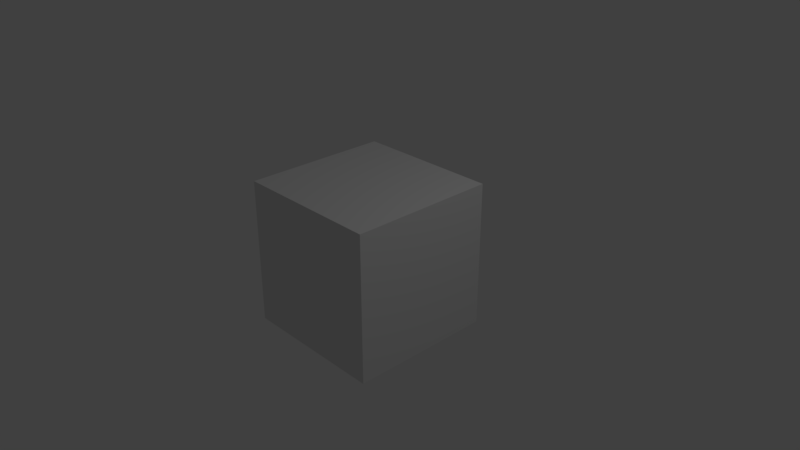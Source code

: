# Source: nlvefig.blend  (saved by Blender 2.78.0; exported with 4.5.12 LTS)
import bpy
from mathutils import Matrix  # noqa: F401  (used for matrix-valued properties, if any)

bpy.ops.wm.read_factory_settings(use_empty=True)
scene = bpy.context.scene
scene.name = 'Scene'

# ---- collections
col_collection_1 = bpy.data.collections.new('Collection 1'); scene.collection.children.link(col_collection_1)

# ---- materials (node trees are filled in below, after node groups)
mat_material = bpy.data.materials.new('Material')
mat_material.alpha_threshold = 0.0
mat_material.use_transparent_shadow = False
mat_material.roughness = 0.5
mat_material.line_color = (0.0, 0.0, 0.0, 1.0)

# ---- material node trees

# ---- world
world_world = bpy.data.worlds.new('World'); scene.world = world_world
world_world.color = (0.05088, 0.05088, 0.05088)
world_world.use_sun_shadow = False
world_world.sun_shadow_jitter_overblur = 0.0
world_world.cycles.sampling_method = 'MANUAL'

# ---- cameras
cam_camera = bpy.data.cameras.new('Camera')
cam_camera.clip_end = 100.0
cam_camera.lens = 35.0
cam_camera.sensor_width = 32.0
cam_camera.sensor_height = 18.0
cam_camera.ortho_scale = 7.314
cam_camera.dof.focus_distance = 0.0
cam_camera.dof.aperture_fstop = 128.0

# ---- lights
light_lamp = bpy.data.lights.new('Lamp', 'POINT')
light_lamp.transmission_factor = 0.0
light_lamp.cutoff_distance = 30.0
light_lamp.energy = 100.0
light_lamp.shadow_buffer_clip_start = 1.001
light_lamp.shadow_soft_size = 0.1
light_lamp.shadow_maximum_resolution = 0.006
light_lamp.use_absolute_resolution = True

# ---- meshes
me_cube = bpy.data.meshes.new('Cube')
me_cube.from_pydata([(1.0, 1.0, -1.0), (1.0, -1.0, -1.0), (-1.0, -1.0, -1.0), (-1.0, 1.0, -1.0), (1.0, 1.0, 1.0), (1.0, -1.0, 1.0), (-1.0, -1.0, 1.0), (-1.0, 1.0, 1.0)], [], [(0, 1, 2, 3), (4, 7, 6, 5), (0, 4, 5, 1), (1, 5, 6, 2), (2, 6, 7, 3), (4, 0, 3, 7)])
me_cube.materials.append(mat_material)
me_cube.use_remesh_preserve_volume = False
me_cube.use_remesh_preserve_attributes = False
me_cube.use_mirror_vertex_groups = False
me_cube.update()

# ---- objects
ob_cube = bpy.data.objects.new('Cube', me_cube)
ob_lamp = bpy.data.objects.new('Lamp', light_lamp)
ob_camera = bpy.data.objects.new('Camera', cam_camera)

# ---- transforms, parenting, visibility, modifiers, constraints
ob_cube.location = (0.0, 0.0, 0.0)
ob_cube.lock_rotations_4d = False
ob_cube.empty_display_type = 'ARROWS'
ob_cube.lineart.crease_threshold = 0.0
ob_lamp.location = (4.076, 1.005, 5.904)
ob_lamp.rotation_euler = (0.6503, 0.05522, 1.866)
ob_lamp.lock_rotations_4d = False
ob_lamp.empty_display_type = 'ARROWS'
ob_lamp.color = (0.0, 0.0, 0.0, 0.0)
ob_lamp.lineart.crease_threshold = 0.0
ob_camera.location = (7.481, -6.508, 5.344)
ob_camera.rotation_euler = (1.109, 0.0, 0.8149)
ob_camera.lock_rotations_4d = False
ob_camera.empty_display_type = 'ARROWS'
ob_camera.color = (0.0, 0.0, 0.0, 0.0)
ob_camera.display_type = 'WIRE'
ob_camera.lineart.crease_threshold = 0.0

# ---- collection membership
col_collection_1.objects.link(ob_cube)
col_collection_1.objects.link(ob_lamp)
col_collection_1.objects.link(ob_camera)

# ---- scene / render settings (as saved in the file)
scene.camera = ob_camera
scene.frame_start = 1; scene.frame_end = 100000; scene.frame_set(57182)
scene.render.engine = 'BLENDER_EEVEE_NEXT'
scene.render.resolution_percentage = 50
scene.render.fps = 6
scene.render.fps_base = 0.1001
scene.render.dither_intensity = 0.0
scene.cycles.use_denoising = False
scene.cycles.samples = 128
scene.cycles.sampling_pattern = 'TABULATED_SOBOL'
scene.cycles.light_sampling_threshold = 0.0
scene.cycles.use_adaptive_sampling = False
scene.cycles.use_light_tree = False
scene.cycles.blur_glossy = 0.0
scene.cycles.sample_clamp_indirect = 0.0
scene.view_settings.view_transform = 'Standard'
bpy.context.view_layer.update()
